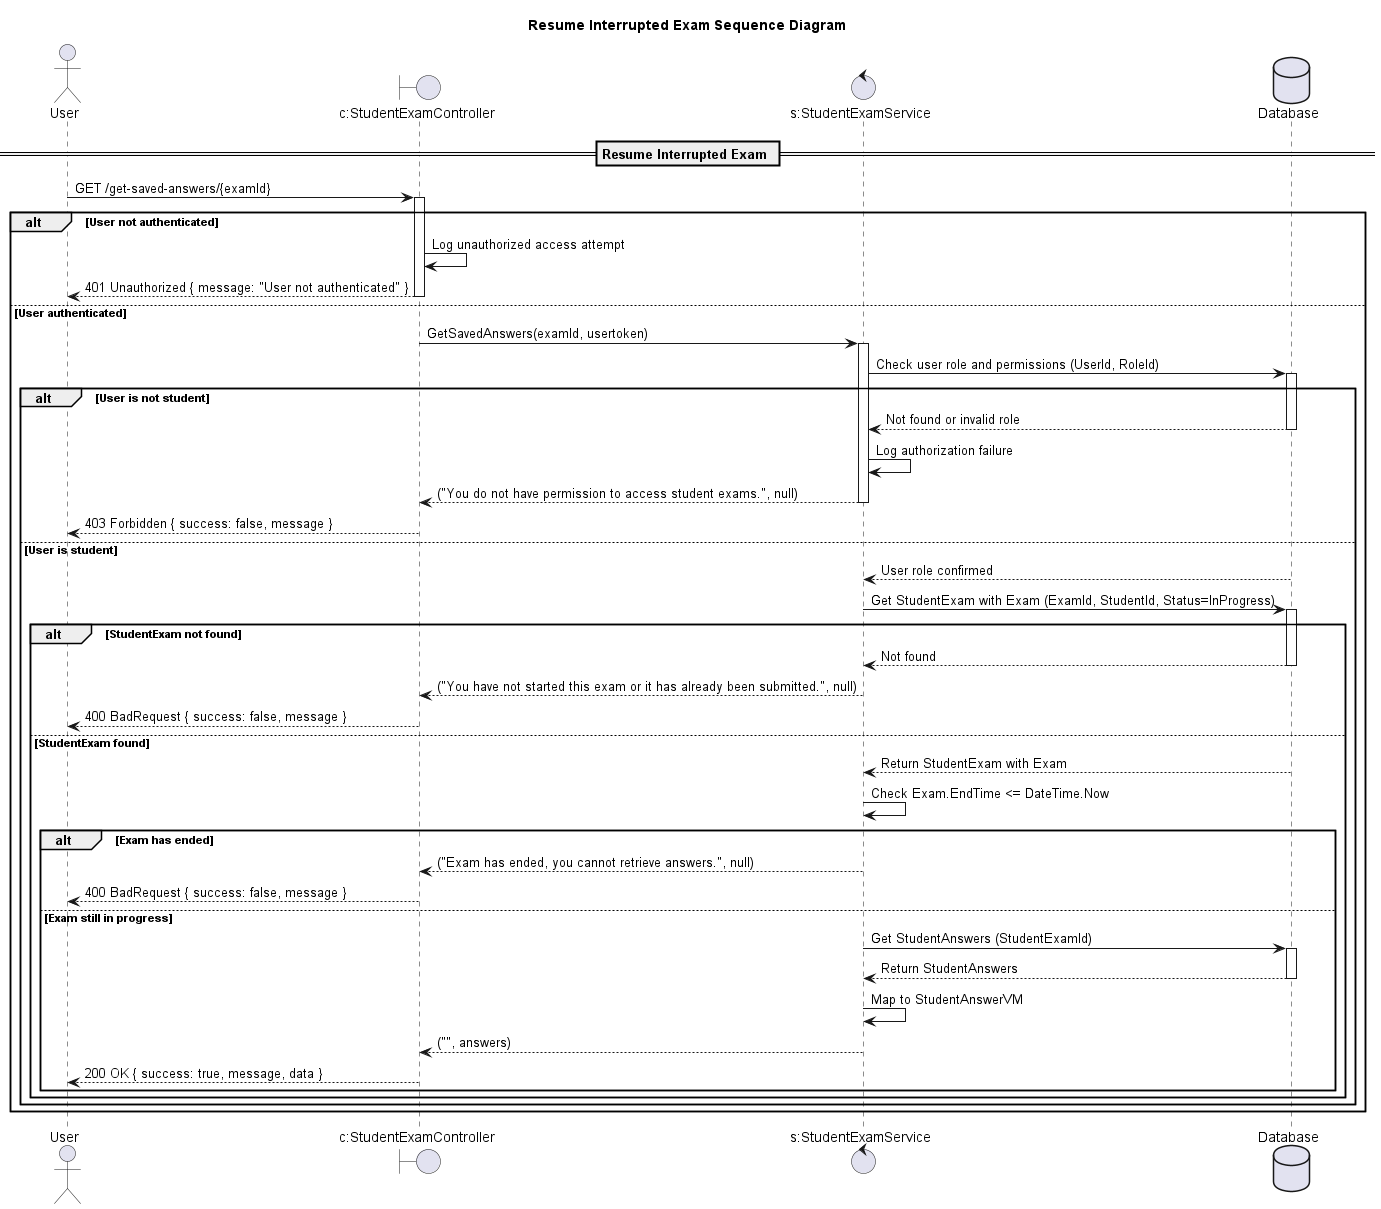

The diagram above was rendered by PlantUML. Its source (embedded in the PNG):
@startuml

title Resume Interrupted Exam Sequence Diagram

actor "User" as Client
boundary "c:StudentExamController" as Controller
control "s:StudentExamService" as Service
database "Database" as DB

== Resume Interrupted Exam ==

Client -> Controller: GET /get-saved-answers/{examId}
activate Controller

alt User not authenticated
    Controller -> Controller: Log unauthorized access attempt
    Controller --> Client: 401 Unauthorized { message: "User not authenticated" }
    deactivate Controller
else User authenticated
    Controller -> Service: GetSavedAnswers(examId, usertoken)
    activate Service

    Service -> DB: Check user role and permissions (UserId, RoleId)
    activate DB
    alt User is not student
        DB --> Service: Not found or invalid role
        deactivate DB
        Service -> Service: Log authorization failure
        Service --> Controller: ("You do not have permission to access student exams.", null)
        deactivate Service
        Controller --> Client: 403 Forbidden { success: false, message }
        deactivate Controller
    else User is student
        DB --> Service: User role confirmed
        deactivate DB

        Service -> DB: Get StudentExam with Exam (ExamId, StudentId, Status=InProgress)
        activate DB
        alt StudentExam not found
            DB --> Service: Not found
            deactivate DB
            Service --> Controller: ("You have not started this exam or it has already been submitted.", null)
            deactivate Service
            Controller --> Client: 400 BadRequest { success: false, message }
            deactivate Controller
        else StudentExam found
            DB --> Service: Return StudentExam with Exam
            deactivate DB
            
            Service -> Service: Check Exam.EndTime <= DateTime.Now
            alt Exam has ended
                Service --> Controller: ("Exam has ended, you cannot retrieve answers.", null)
                deactivate Service
                Controller --> Client: 400 BadRequest { success: false, message }
                deactivate Controller
            else Exam still in progress
                Service -> DB: Get StudentAnswers (StudentExamId)
                activate DB
                DB --> Service: Return StudentAnswers
                deactivate DB
                
                Service -> Service: Map to StudentAnswerVM
                Service --> Controller: ("", answers)
                deactivate Service
                Controller --> Client: 200 OK { success: true, message, data }
                deactivate Controller
            end alt
        end alt
    end
end

@enduml